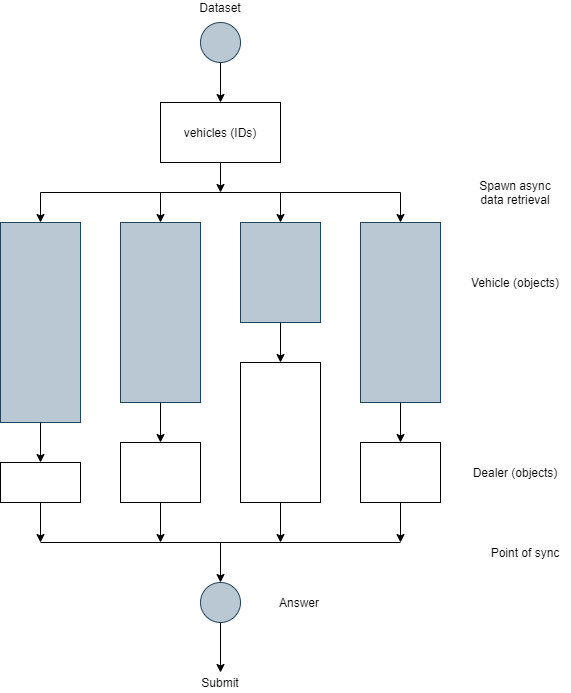

The diagram above was exported from draw.io. Its source (the exported page's mxGraphModel, read from the mxfile embedded in the PNG):
<mxGraphModel dx="1038" dy="586" grid="1" gridSize="10" guides="1" tooltips="1" connect="1" arrows="1" fold="1" page="1" pageScale="1" pageWidth="827" pageHeight="1169" math="0" shadow="0">
  <root>
    <mxCell id="0" />
    <mxCell id="1" parent="0" />
    <mxCell id="kUvR6a993EmFL3zvl4VY-1" value="Dataset&lt;br&gt;&lt;br&gt;&lt;br&gt;&lt;br&gt;&lt;br&gt;&lt;br&gt;" style="ellipse;whiteSpace=wrap;html=1;aspect=fixed;fillColor=#bac8d3;strokeColor=#23445d;" vertex="1" parent="1">
      <mxGeometry x="360" y="40" width="40" height="40" as="geometry" />
    </mxCell>
    <mxCell id="kUvR6a993EmFL3zvl4VY-2" value="vehicles (IDs)" style="rounded=0;whiteSpace=wrap;html=1;" vertex="1" parent="1">
      <mxGeometry x="320" y="120" width="120" height="60" as="geometry" />
    </mxCell>
    <mxCell id="kUvR6a993EmFL3zvl4VY-11" value="" style="ellipse;whiteSpace=wrap;html=1;aspect=fixed;fillColor=#bac8d3;strokeColor=#23445d;" vertex="1" parent="1">
      <mxGeometry x="360" y="600" width="40" height="40" as="geometry" />
    </mxCell>
    <mxCell id="kUvR6a993EmFL3zvl4VY-12" value="" style="rounded=0;whiteSpace=wrap;html=1;fillColor=#bac8d3;strokeColor=#23445d;" vertex="1" parent="1">
      <mxGeometry x="160" y="240" width="80" height="200" as="geometry" />
    </mxCell>
    <mxCell id="kUvR6a993EmFL3zvl4VY-13" value="" style="rounded=0;whiteSpace=wrap;html=1;fillColor=#bac8d3;strokeColor=#23445d;" vertex="1" parent="1">
      <mxGeometry x="280" y="240" width="80" height="180" as="geometry" />
    </mxCell>
    <mxCell id="kUvR6a993EmFL3zvl4VY-14" value="" style="rounded=0;whiteSpace=wrap;html=1;fillColor=#bac8d3;strokeColor=#23445d;" vertex="1" parent="1">
      <mxGeometry x="400" y="240" width="80" height="100" as="geometry" />
    </mxCell>
    <mxCell id="kUvR6a993EmFL3zvl4VY-15" value="" style="rounded=0;whiteSpace=wrap;html=1;fillColor=#bac8d3;strokeColor=#23445d;" vertex="1" parent="1">
      <mxGeometry x="520" y="240" width="80" height="180" as="geometry" />
    </mxCell>
    <mxCell id="kUvR6a993EmFL3zvl4VY-16" value="" style="rounded=0;whiteSpace=wrap;html=1;" vertex="1" parent="1">
      <mxGeometry x="160" y="480" width="80" height="40" as="geometry" />
    </mxCell>
    <mxCell id="kUvR6a993EmFL3zvl4VY-17" value="" style="rounded=0;whiteSpace=wrap;html=1;" vertex="1" parent="1">
      <mxGeometry x="280" y="460" width="80" height="60" as="geometry" />
    </mxCell>
    <mxCell id="kUvR6a993EmFL3zvl4VY-18" value="" style="rounded=0;whiteSpace=wrap;html=1;" vertex="1" parent="1">
      <mxGeometry x="400" y="380" width="80" height="140" as="geometry" />
    </mxCell>
    <mxCell id="kUvR6a993EmFL3zvl4VY-19" value="" style="rounded=0;whiteSpace=wrap;html=1;" vertex="1" parent="1">
      <mxGeometry x="520" y="460" width="80" height="60" as="geometry" />
    </mxCell>
    <mxCell id="kUvR6a993EmFL3zvl4VY-20" value="" style="endArrow=classic;html=1;exitX=0.5;exitY=1;exitDx=0;exitDy=0;entryX=0.5;entryY=0;entryDx=0;entryDy=0;" edge="1" parent="1" source="kUvR6a993EmFL3zvl4VY-1" target="kUvR6a993EmFL3zvl4VY-2">
      <mxGeometry width="50" height="50" relative="1" as="geometry">
        <mxPoint x="390" y="180" as="sourcePoint" />
        <mxPoint x="440" y="130" as="targetPoint" />
      </mxGeometry>
    </mxCell>
    <mxCell id="kUvR6a993EmFL3zvl4VY-21" value="" style="endArrow=none;html=1;" edge="1" parent="1">
      <mxGeometry width="50" height="50" relative="1" as="geometry">
        <mxPoint x="200" y="210" as="sourcePoint" />
        <mxPoint x="560" y="210" as="targetPoint" />
      </mxGeometry>
    </mxCell>
    <mxCell id="kUvR6a993EmFL3zvl4VY-22" value="" style="endArrow=classic;html=1;entryX=0.5;entryY=0;entryDx=0;entryDy=0;" edge="1" parent="1" target="kUvR6a993EmFL3zvl4VY-12">
      <mxGeometry width="50" height="50" relative="1" as="geometry">
        <mxPoint x="200" y="210" as="sourcePoint" />
        <mxPoint x="440" y="330" as="targetPoint" />
      </mxGeometry>
    </mxCell>
    <mxCell id="kUvR6a993EmFL3zvl4VY-23" value="" style="endArrow=classic;html=1;entryX=0.5;entryY=0;entryDx=0;entryDy=0;" edge="1" parent="1" target="kUvR6a993EmFL3zvl4VY-13">
      <mxGeometry width="50" height="50" relative="1" as="geometry">
        <mxPoint x="320" y="210" as="sourcePoint" />
        <mxPoint x="210" y="250" as="targetPoint" />
      </mxGeometry>
    </mxCell>
    <mxCell id="kUvR6a993EmFL3zvl4VY-24" value="" style="endArrow=classic;html=1;entryX=0.5;entryY=0;entryDx=0;entryDy=0;" edge="1" parent="1" target="kUvR6a993EmFL3zvl4VY-14">
      <mxGeometry width="50" height="50" relative="1" as="geometry">
        <mxPoint x="440" y="210" as="sourcePoint" />
        <mxPoint x="220" y="260" as="targetPoint" />
      </mxGeometry>
    </mxCell>
    <mxCell id="kUvR6a993EmFL3zvl4VY-25" value="" style="endArrow=classic;html=1;entryX=0.5;entryY=0;entryDx=0;entryDy=0;" edge="1" parent="1" target="kUvR6a993EmFL3zvl4VY-15">
      <mxGeometry width="50" height="50" relative="1" as="geometry">
        <mxPoint x="560" y="210" as="sourcePoint" />
        <mxPoint x="230" y="270" as="targetPoint" />
      </mxGeometry>
    </mxCell>
    <mxCell id="kUvR6a993EmFL3zvl4VY-26" value="" style="endArrow=classic;html=1;entryX=0.5;entryY=0;entryDx=0;entryDy=0;exitX=0.5;exitY=1;exitDx=0;exitDy=0;" edge="1" parent="1" source="kUvR6a993EmFL3zvl4VY-12" target="kUvR6a993EmFL3zvl4VY-16">
      <mxGeometry width="50" height="50" relative="1" as="geometry">
        <mxPoint x="240" y="250" as="sourcePoint" />
        <mxPoint x="240" y="280" as="targetPoint" />
      </mxGeometry>
    </mxCell>
    <mxCell id="kUvR6a993EmFL3zvl4VY-27" value="" style="endArrow=classic;html=1;entryX=0.5;entryY=0;entryDx=0;entryDy=0;exitX=0.5;exitY=1;exitDx=0;exitDy=0;" edge="1" parent="1" source="kUvR6a993EmFL3zvl4VY-13" target="kUvR6a993EmFL3zvl4VY-17">
      <mxGeometry width="50" height="50" relative="1" as="geometry">
        <mxPoint x="250" y="260" as="sourcePoint" />
        <mxPoint x="250" y="290" as="targetPoint" />
      </mxGeometry>
    </mxCell>
    <mxCell id="kUvR6a993EmFL3zvl4VY-28" value="" style="endArrow=classic;html=1;entryX=0.5;entryY=0;entryDx=0;entryDy=0;exitX=0.5;exitY=1;exitDx=0;exitDy=0;" edge="1" parent="1" source="kUvR6a993EmFL3zvl4VY-14" target="kUvR6a993EmFL3zvl4VY-18">
      <mxGeometry width="50" height="50" relative="1" as="geometry">
        <mxPoint x="260" y="270" as="sourcePoint" />
        <mxPoint x="260" y="300" as="targetPoint" />
      </mxGeometry>
    </mxCell>
    <mxCell id="kUvR6a993EmFL3zvl4VY-29" value="" style="endArrow=classic;html=1;entryX=0.5;entryY=0;entryDx=0;entryDy=0;exitX=0.5;exitY=1;exitDx=0;exitDy=0;" edge="1" parent="1" source="kUvR6a993EmFL3zvl4VY-15" target="kUvR6a993EmFL3zvl4VY-19">
      <mxGeometry width="50" height="50" relative="1" as="geometry">
        <mxPoint x="270" y="280" as="sourcePoint" />
        <mxPoint x="270" y="310" as="targetPoint" />
      </mxGeometry>
    </mxCell>
    <mxCell id="kUvR6a993EmFL3zvl4VY-30" value="" style="endArrow=classic;html=1;exitX=0.5;exitY=1;exitDx=0;exitDy=0;" edge="1" parent="1" source="kUvR6a993EmFL3zvl4VY-2">
      <mxGeometry width="50" height="50" relative="1" as="geometry">
        <mxPoint x="280" y="290" as="sourcePoint" />
        <mxPoint x="380" y="210" as="targetPoint" />
      </mxGeometry>
    </mxCell>
    <mxCell id="kUvR6a993EmFL3zvl4VY-31" value="" style="endArrow=classic;html=1;exitX=0.5;exitY=1;exitDx=0;exitDy=0;" edge="1" parent="1" source="kUvR6a993EmFL3zvl4VY-16">
      <mxGeometry width="50" height="50" relative="1" as="geometry">
        <mxPoint x="290" y="300" as="sourcePoint" />
        <mxPoint x="200" y="560" as="targetPoint" />
      </mxGeometry>
    </mxCell>
    <mxCell id="kUvR6a993EmFL3zvl4VY-32" value="" style="endArrow=classic;html=1;" edge="1" parent="1">
      <mxGeometry width="50" height="50" relative="1" as="geometry">
        <mxPoint x="320" y="520" as="sourcePoint" />
        <mxPoint x="320" y="560" as="targetPoint" />
      </mxGeometry>
    </mxCell>
    <mxCell id="kUvR6a993EmFL3zvl4VY-33" value="" style="endArrow=classic;html=1;exitX=0.5;exitY=1;exitDx=0;exitDy=0;" edge="1" parent="1" source="kUvR6a993EmFL3zvl4VY-18">
      <mxGeometry width="50" height="50" relative="1" as="geometry">
        <mxPoint x="310" y="320" as="sourcePoint" />
        <mxPoint x="440" y="560" as="targetPoint" />
      </mxGeometry>
    </mxCell>
    <mxCell id="kUvR6a993EmFL3zvl4VY-34" value="" style="endArrow=classic;html=1;exitX=0.5;exitY=1;exitDx=0;exitDy=0;" edge="1" parent="1" source="kUvR6a993EmFL3zvl4VY-19">
      <mxGeometry width="50" height="50" relative="1" as="geometry">
        <mxPoint x="320" y="330" as="sourcePoint" />
        <mxPoint x="560" y="560" as="targetPoint" />
      </mxGeometry>
    </mxCell>
    <mxCell id="kUvR6a993EmFL3zvl4VY-35" value="" style="endArrow=classic;html=1;entryX=0.5;entryY=0;entryDx=0;entryDy=0;" edge="1" parent="1" target="kUvR6a993EmFL3zvl4VY-11">
      <mxGeometry width="50" height="50" relative="1" as="geometry">
        <mxPoint x="380" y="560" as="sourcePoint" />
        <mxPoint x="330" y="370" as="targetPoint" />
      </mxGeometry>
    </mxCell>
    <mxCell id="kUvR6a993EmFL3zvl4VY-36" value="" style="endArrow=none;html=1;" edge="1" parent="1">
      <mxGeometry width="50" height="50" relative="1" as="geometry">
        <mxPoint x="200" y="560" as="sourcePoint" />
        <mxPoint x="560" y="560" as="targetPoint" />
      </mxGeometry>
    </mxCell>
    <mxCell id="kUvR6a993EmFL3zvl4VY-37" value="Vehicle (objects)" style="text;html=1;strokeColor=none;fillColor=none;align=center;verticalAlign=middle;whiteSpace=wrap;rounded=0;" vertex="1" parent="1">
      <mxGeometry x="620" y="290" width="110" height="20" as="geometry" />
    </mxCell>
    <mxCell id="kUvR6a993EmFL3zvl4VY-38" value="Dealer (objects)" style="text;html=1;strokeColor=none;fillColor=none;align=center;verticalAlign=middle;whiteSpace=wrap;rounded=0;" vertex="1" parent="1">
      <mxGeometry x="620" y="480" width="110" height="20" as="geometry" />
    </mxCell>
    <mxCell id="kUvR6a993EmFL3zvl4VY-40" value="Spawn async data retrieval" style="text;html=1;strokeColor=none;fillColor=none;align=center;verticalAlign=middle;whiteSpace=wrap;rounded=0;" vertex="1" parent="1">
      <mxGeometry x="630" y="200" width="90" height="20" as="geometry" />
    </mxCell>
    <mxCell id="kUvR6a993EmFL3zvl4VY-41" value="Answer" style="text;html=1;strokeColor=none;fillColor=none;align=center;verticalAlign=middle;whiteSpace=wrap;rounded=0;" vertex="1" parent="1">
      <mxGeometry x="414" y="610" width="90" height="20" as="geometry" />
    </mxCell>
    <mxCell id="kUvR6a993EmFL3zvl4VY-42" value="Point of sync" style="text;html=1;strokeColor=none;fillColor=none;align=center;verticalAlign=middle;whiteSpace=wrap;rounded=0;" vertex="1" parent="1">
      <mxGeometry x="640" y="560" width="90" height="20" as="geometry" />
    </mxCell>
    <mxCell id="kUvR6a993EmFL3zvl4VY-43" value="" style="endArrow=classic;html=1;" edge="1" parent="1">
      <mxGeometry width="50" height="50" relative="1" as="geometry">
        <mxPoint x="380" y="640" as="sourcePoint" />
        <mxPoint x="380" y="690" as="targetPoint" />
      </mxGeometry>
    </mxCell>
    <mxCell id="kUvR6a993EmFL3zvl4VY-44" value="Submit" style="text;html=1;strokeColor=none;fillColor=none;align=center;verticalAlign=middle;whiteSpace=wrap;rounded=0;" vertex="1" parent="1">
      <mxGeometry x="335" y="690" width="90" height="20" as="geometry" />
    </mxCell>
  </root>
</mxGraphModel>